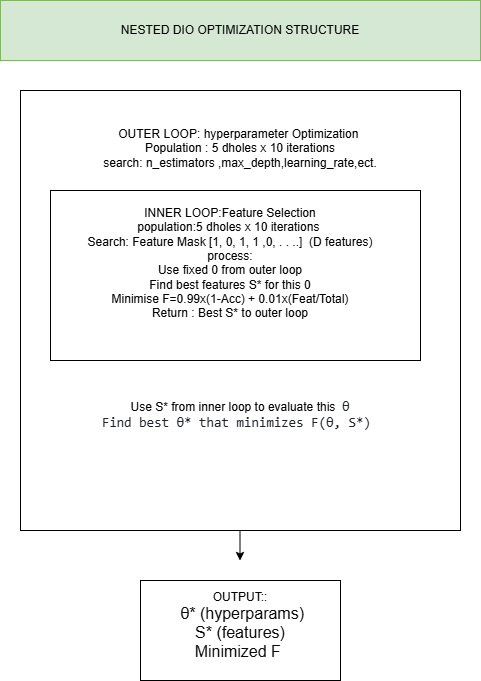

The diagram above was exported from draw.io. Its source (the exported page's mxGraphModel, read from the mxfile embedded in the PNG):
<mxGraphModel dx="1281" dy="570" grid="1" gridSize="10" guides="1" tooltips="1" connect="1" arrows="1" fold="1" page="1" pageScale="1" pageWidth="827" pageHeight="1169" background="#ffffff" math="0" shadow="0">
  <root>
    <mxCell id="0" />
    <mxCell id="1" parent="0" />
    <mxCell id="ylGOVZPnvJqSZB7F7NHs-3" parent="1" style="rounded=0;whiteSpace=wrap;html=1;fillColor=#d5e8d4;strokeColor=#82b366;" value="NESTED DIO OPTIMIZATION STRUCTURE" vertex="1">
      <mxGeometry height="60" width="480" x="230" y="70" as="geometry" />
    </mxCell>
    <mxCell id="ylGOVZPnvJqSZB7F7NHs-4" parent="1" style="text;html=1;whiteSpace=wrap;strokeColor=none;fillColor=none;align=center;verticalAlign=middle;rounded=0;" value="OUTER LOOP: hyperparameter Optimization&amp;nbsp;&lt;div&gt;&lt;span style=&quot;background-color: transparent; color: light-dark(rgb(0, 0, 0), rgb(255, 255, 255));&quot;&gt;Population : 5 dholes x 10 iterations&lt;/span&gt;&lt;div&gt;search: n_estimators ,max_depth,learning_rate,ect.&lt;/div&gt;&lt;div&gt;&lt;br style=&quot;text-align: left;&quot;&gt;&lt;/div&gt;&lt;/div&gt;" vertex="1">
      <mxGeometry height="70" width="340" x="300" y="190" as="geometry" />
    </mxCell>
    <mxCell id="ylGOVZPnvJqSZB7F7NHs-6" parent="1" style="text;html=1;whiteSpace=wrap;strokeColor=none;fillColor=none;align=center;verticalAlign=middle;rounded=0;" value="Use S* from inner loop to evaluate this&amp;nbsp;&amp;nbsp;&lt;span style=&quot;background-color: rgba(0, 0, 0, 0); font-family: &amp;quot;Monaspace Neon&amp;quot;, ui-monospace, SFMono-Regular, &amp;quot;SF Mono&amp;quot;, Menlo, Consolas, &amp;quot;Liberation Mono&amp;quot;, monospace; color: rgb(31, 35, 40); font-size: 13.6px; text-align: start;&quot;&gt;θ&lt;/span&gt;&lt;div&gt;&lt;span style=&quot;background-color: rgba(0, 0, 0, 0); font-family: &amp;quot;Monaspace Neon&amp;quot;, ui-monospace, SFMono-Regular, &amp;quot;SF Mono&amp;quot;, Menlo, Consolas, &amp;quot;Liberation Mono&amp;quot;, monospace; color: rgb(31, 35, 40); font-size: 13.6px; text-align: start;&quot;&gt;Find best&amp;nbsp;&lt;/span&gt;&lt;span style=&quot;background-color: rgba(0, 0, 0, 0); font-family: &amp;quot;Monaspace Neon&amp;quot;, ui-monospace, SFMono-Regular, &amp;quot;SF Mono&amp;quot;, Menlo, Consolas, &amp;quot;Liberation Mono&amp;quot;, monospace; color: rgb(31, 35, 40); font-size: 13.6px; text-align: start;&quot;&gt;θ* that minimizes F(&lt;/span&gt;&lt;span style=&quot;background-color: rgba(0, 0, 0, 0); font-family: &amp;quot;Monaspace Neon&amp;quot;, ui-monospace, SFMono-Regular, &amp;quot;SF Mono&amp;quot;, Menlo, Consolas, &amp;quot;Liberation Mono&amp;quot;, monospace; color: rgb(31, 35, 40); font-size: 13.6px; text-align: start;&quot;&gt;θ, S*)&lt;/span&gt;&lt;span style=&quot;background-color: rgba(0, 0, 0, 0); color: rgb(31, 35, 40); font-family: &amp;quot;Monaspace Neon&amp;quot;, ui-monospace, SFMono-Regular, &amp;quot;SF Mono&amp;quot;, Menlo, Consolas, &amp;quot;Liberation Mono&amp;quot;, monospace; font-size: 13.6px; text-align: start;&quot;&gt;&amp;nbsp;&lt;/span&gt;&lt;/div&gt;&lt;div&gt;&lt;span style=&quot;background-color: rgba(0, 0, 0, 0); color: rgb(31, 35, 40); font-family: &amp;quot;Monaspace Neon&amp;quot;, ui-monospace, SFMono-Regular, &amp;quot;SF Mono&amp;quot;, Menlo, Consolas, &amp;quot;Liberation Mono&amp;quot;, monospace; font-size: 13.6px; text-align: start;&quot;&gt;&amp;nbsp;&lt;/span&gt;&lt;/div&gt;&lt;div&gt;&lt;span style=&quot;background-color: rgba(0, 0, 0, 0); font-family: &amp;quot;Monaspace Neon&amp;quot;, ui-monospace, SFMono-Regular, &amp;quot;SF Mono&amp;quot;, Menlo, Consolas, &amp;quot;Liberation Mono&amp;quot;, monospace; color: rgb(31, 35, 40); font-size: 13.6px; text-align: start;&quot;&gt;&amp;nbsp;&amp;nbsp;&amp;nbsp;&lt;/span&gt;&lt;/div&gt;" vertex="1">
      <mxGeometry height="80" width="300" x="320" y="460" as="geometry" />
    </mxCell>
    <mxCell id="ylGOVZPnvJqSZB7F7NHs-5" parent="1" style="text;html=1;whiteSpace=wrap;strokeColor=none;fillColor=none;align=center;verticalAlign=middle;rounded=0;" value="INNER LOOP:Feature Selection&lt;div&gt;population:5 dholes x 10 iterations&amp;nbsp;&lt;/div&gt;&lt;div&gt;Search: Feature Mask [1, 0, 1, 1 ,0, . . ..]&amp;nbsp; (D features)&lt;/div&gt;&lt;div&gt;&lt;span style=&quot;background-color: transparent; color: light-dark(rgb(0, 0, 0), rgb(255, 255, 255));&quot;&gt;process:&lt;/span&gt;&lt;/div&gt;&lt;div&gt;Use fixed 0 from outer loop&lt;/div&gt;&lt;div&gt;Find best features S* for this 0&lt;/div&gt;&lt;div&gt;Minimise F=0.99x(1-Acc) + 0.01x(Feat/Total)&lt;/div&gt;&lt;div&gt;Return : Best S* to outer loop&lt;/div&gt;&lt;div&gt;&lt;br&gt;&lt;/div&gt;" vertex="1">
      <mxGeometry height="160" width="340" x="290" y="260" as="geometry" />
    </mxCell>
    <mxCell id="ylGOVZPnvJqSZB7F7NHs-8" parent="1" style="whiteSpace=wrap;html=1;aspect=fixed;rounded=0;align=center;verticalAlign=middle;fontFamily=Helvetica;fontSize=12;fontColor=default;fillColor=none;gradientColor=none;" value="" vertex="1">
      <mxGeometry height="440" width="440" x="250" y="160" as="geometry" />
    </mxCell>
    <mxCell id="ylGOVZPnvJqSZB7F7NHs-9" parent="1" style="rounded=0;whiteSpace=wrap;html=1;align=center;verticalAlign=middle;fontFamily=Helvetica;fontSize=12;fontColor=default;fillColor=none;gradientColor=none;" value="" vertex="1">
      <mxGeometry height="170" width="370" x="280" y="260" as="geometry" />
    </mxCell>
    <mxCell id="ylGOVZPnvJqSZB7F7NHs-10" parent="1" style="text;html=1;whiteSpace=wrap;strokeColor=none;fillColor=none;align=center;verticalAlign=middle;rounded=0;fontFamily=Helvetica;fontSize=12;fontColor=default;" value="OUTPUT::&lt;div&gt;&lt;span style=&quot;color: rgb(10, 10, 10); font-family: &amp;quot;Google Sans&amp;quot;, Roboto, Arial, sans-serif; font-size: 16px; text-align: start; background-color: rgb(255, 255, 255);&quot;&gt;&amp;nbsp;θ* (hyperparams)&lt;/span&gt;&lt;/div&gt;&lt;div&gt;&lt;span style=&quot;color: rgb(10, 10, 10); font-family: &amp;quot;Google Sans&amp;quot;, Roboto, Arial, sans-serif; font-size: 16px; text-align: start; background-color: rgb(255, 255, 255);&quot;&gt;S* (features)&lt;/span&gt;&lt;/div&gt;&lt;div&gt;&lt;span style=&quot;color: rgb(10, 10, 10); font-family: &amp;quot;Google Sans&amp;quot;, Roboto, Arial, sans-serif; font-size: 16px; text-align: start; background-color: rgb(255, 255, 255);&quot;&gt;Minimized F&amp;nbsp;&lt;/span&gt;&lt;/div&gt;" vertex="1">
      <mxGeometry height="90" width="220" x="360" y="650" as="geometry" />
    </mxCell>
    <mxCell id="ylGOVZPnvJqSZB7F7NHs-11" parent="1" style="rounded=0;whiteSpace=wrap;html=1;align=center;verticalAlign=middle;fontFamily=Helvetica;fontSize=12;fontColor=default;fillColor=none;gradientColor=none;" value="" vertex="1">
      <mxGeometry height="100" width="200" x="370" y="650" as="geometry" />
    </mxCell>
    <mxCell id="ylGOVZPnvJqSZB7F7NHs-12" edge="1" parent="1" style="endArrow=classic;html=1;rounded=0;fontFamily=Helvetica;fontSize=12;fontColor=default;" value="">
      <mxGeometry height="50" relative="1" width="50" as="geometry">
        <mxPoint x="469.5" y="600" as="sourcePoint" />
        <mxPoint x="469.5" y="630" as="targetPoint" />
      </mxGeometry>
    </mxCell>
  </root>
</mxGraphModel>